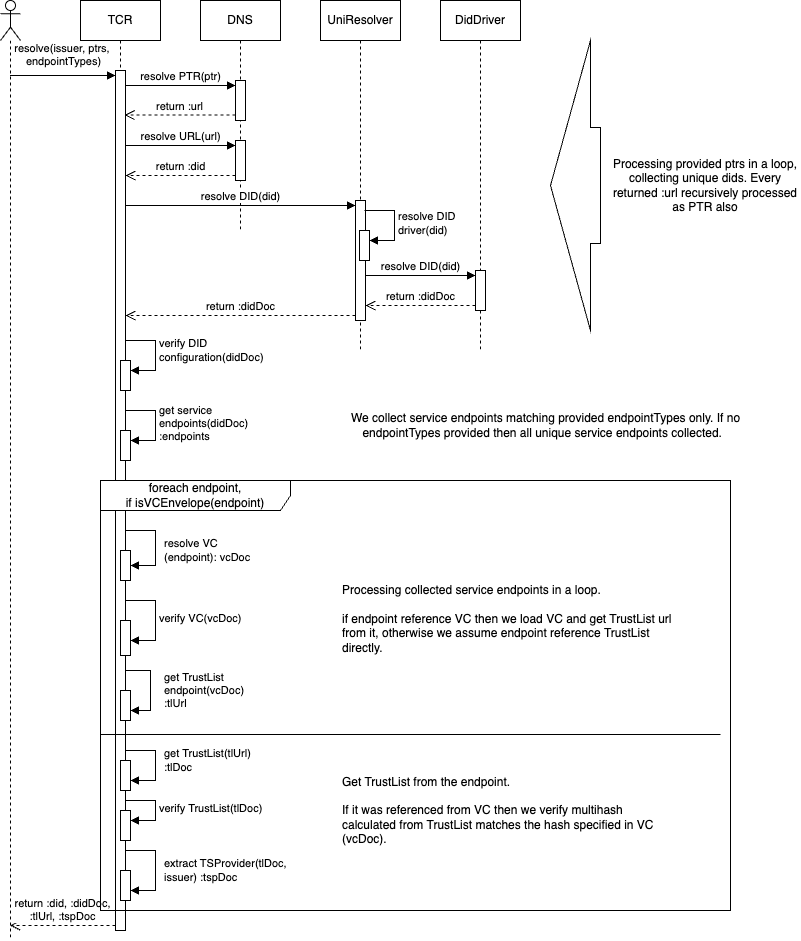

The diagram above was exported from draw.io. Its source (the exported page's mxGraphModel, read from the mxfile embedded in the PNG):
<mxGraphModel dx="1026" dy="691" grid="1" gridSize="10" guides="1" tooltips="1" connect="1" arrows="1" fold="1" page="1" pageScale="1" pageWidth="827" pageHeight="1169" math="0" shadow="0">
  <root>
    <mxCell id="0" />
    <mxCell id="1" parent="0" />
    <mxCell id="IfM9mdJFdHZUL_X1W44q-1" value="TCR" style="shape=umlLifeline;perimeter=lifelinePerimeter;whiteSpace=wrap;html=1;container=1;dropTarget=0;collapsible=0;recursiveResize=0;outlineConnect=0;portConstraint=eastwest;newEdgeStyle={&quot;curved&quot;:0,&quot;rounded&quot;:0};" parent="1" vertex="1">
      <mxGeometry x="100" y="40" width="80" height="930" as="geometry" />
    </mxCell>
    <mxCell id="IfM9mdJFdHZUL_X1W44q-6" value="" style="html=1;points=[[0,0,0,0,5],[0,1,0,0,-5],[1,0,0,0,5],[1,1,0,0,-5]];perimeter=orthogonalPerimeter;outlineConnect=0;targetShapes=umlLifeline;portConstraint=eastwest;newEdgeStyle={&quot;curved&quot;:0,&quot;rounded&quot;:0};" parent="IfM9mdJFdHZUL_X1W44q-1" vertex="1">
      <mxGeometry x="35" y="70" width="10" height="860" as="geometry" />
    </mxCell>
    <mxCell id="IfM9mdJFdHZUL_X1W44q-54" value="" style="html=1;points=[[0,0,0,0,5],[0,1,0,0,-5],[1,0,0,0,5],[1,1,0,0,-5]];perimeter=orthogonalPerimeter;outlineConnect=0;targetShapes=umlLifeline;portConstraint=eastwest;newEdgeStyle={&quot;curved&quot;:0,&quot;rounded&quot;:0};" parent="IfM9mdJFdHZUL_X1W44q-1" vertex="1">
      <mxGeometry x="40" y="360" width="10" height="30" as="geometry" />
    </mxCell>
    <mxCell id="IfM9mdJFdHZUL_X1W44q-55" value="verify DID&lt;br&gt;configuration(didDoc)" style="html=1;align=left;spacingLeft=2;endArrow=block;rounded=0;edgeStyle=orthogonalEdgeStyle;curved=0;rounded=0;" parent="IfM9mdJFdHZUL_X1W44q-1" target="IfM9mdJFdHZUL_X1W44q-54" edge="1">
      <mxGeometry x="0.0526" relative="1" as="geometry">
        <mxPoint x="45" y="350" as="sourcePoint" />
        <Array as="points">
          <mxPoint x="45" y="340" />
          <mxPoint x="75" y="340" />
          <mxPoint x="75" y="370" />
        </Array>
        <mxPoint as="offset" />
      </mxGeometry>
    </mxCell>
    <mxCell id="IfM9mdJFdHZUL_X1W44q-58" value="" style="html=1;points=[[0,0,0,0,5],[0,1,0,0,-5],[1,0,0,0,5],[1,1,0,0,-5]];perimeter=orthogonalPerimeter;outlineConnect=0;targetShapes=umlLifeline;portConstraint=eastwest;newEdgeStyle={&quot;curved&quot;:0,&quot;rounded&quot;:0};direction=west;" parent="IfM9mdJFdHZUL_X1W44q-1" vertex="1">
      <mxGeometry x="40" y="430" width="10" height="30" as="geometry" />
    </mxCell>
    <mxCell id="IfM9mdJFdHZUL_X1W44q-59" value="get service&lt;br&gt;endpoints(didDoc)&lt;br&gt;:endpoints" style="html=1;align=left;spacingLeft=2;endArrow=block;rounded=0;edgeStyle=orthogonalEdgeStyle;curved=0;rounded=0;" parent="IfM9mdJFdHZUL_X1W44q-1" target="IfM9mdJFdHZUL_X1W44q-58" edge="1">
      <mxGeometry relative="1" as="geometry">
        <mxPoint x="45" y="410" as="sourcePoint" />
        <Array as="points">
          <mxPoint x="75" y="440" />
        </Array>
      </mxGeometry>
    </mxCell>
    <mxCell id="IfM9mdJFdHZUL_X1W44q-62" value="" style="html=1;points=[[0,0,0,0,5],[0,1,0,0,-5],[1,0,0,0,5],[1,1,0,0,-5]];perimeter=orthogonalPerimeter;outlineConnect=0;targetShapes=umlLifeline;portConstraint=eastwest;newEdgeStyle={&quot;curved&quot;:0,&quot;rounded&quot;:0};" parent="IfM9mdJFdHZUL_X1W44q-1" vertex="1">
      <mxGeometry x="40" y="550" width="10" height="30" as="geometry" />
    </mxCell>
    <mxCell id="IfM9mdJFdHZUL_X1W44q-63" value="resolve VC&lt;br&gt;(endpoint): vcDoc" style="html=1;align=left;spacingLeft=2;endArrow=block;rounded=0;edgeStyle=orthogonalEdgeStyle;curved=0;rounded=0;" parent="IfM9mdJFdHZUL_X1W44q-1" edge="1">
      <mxGeometry x="0.1579" y="5" relative="1" as="geometry">
        <mxPoint x="50" y="530" as="sourcePoint" />
        <Array as="points">
          <mxPoint x="45" y="530" />
          <mxPoint x="75" y="530" />
          <mxPoint x="75" y="565" />
        </Array>
        <mxPoint x="50" y="565" as="targetPoint" />
        <mxPoint as="offset" />
      </mxGeometry>
    </mxCell>
    <mxCell id="IfM9mdJFdHZUL_X1W44q-64" value="" style="html=1;points=[[0,0,0,0,5],[0,1,0,0,-5],[1,0,0,0,5],[1,1,0,0,-5]];perimeter=orthogonalPerimeter;outlineConnect=0;targetShapes=umlLifeline;portConstraint=eastwest;newEdgeStyle={&quot;curved&quot;:0,&quot;rounded&quot;:0};" parent="IfM9mdJFdHZUL_X1W44q-1" vertex="1">
      <mxGeometry x="40" y="620" width="10" height="35" as="geometry" />
    </mxCell>
    <mxCell id="IfM9mdJFdHZUL_X1W44q-65" value="verify VC(vcDoc)" style="html=1;align=left;spacingLeft=2;endArrow=block;rounded=0;edgeStyle=orthogonalEdgeStyle;curved=0;rounded=0;" parent="IfM9mdJFdHZUL_X1W44q-1" target="IfM9mdJFdHZUL_X1W44q-64" edge="1" source="IfM9mdJFdHZUL_X1W44q-6">
      <mxGeometry relative="1" as="geometry">
        <mxPoint x="45" y="545" as="sourcePoint" />
        <Array as="points">
          <mxPoint x="75" y="600" />
          <mxPoint x="75" y="640" />
        </Array>
      </mxGeometry>
    </mxCell>
    <mxCell id="IfM9mdJFdHZUL_X1W44q-66" value="" style="html=1;points=[[0,0,0,0,5],[0,1,0,0,-5],[1,0,0,0,5],[1,1,0,0,-5]];perimeter=orthogonalPerimeter;outlineConnect=0;targetShapes=umlLifeline;portConstraint=eastwest;newEdgeStyle={&quot;curved&quot;:0,&quot;rounded&quot;:0};" parent="IfM9mdJFdHZUL_X1W44q-1" vertex="1">
      <mxGeometry x="40" y="690" width="10" height="30" as="geometry" />
    </mxCell>
    <mxCell id="IfM9mdJFdHZUL_X1W44q-67" value="get TrustList&lt;br&gt;endpoint(vcDoc)&lt;br&gt;:tlUrl" style="html=1;align=left;spacingLeft=2;endArrow=block;rounded=0;edgeStyle=orthogonalEdgeStyle;curved=0;rounded=0;" parent="IfM9mdJFdHZUL_X1W44q-1" target="IfM9mdJFdHZUL_X1W44q-66" edge="1" source="IfM9mdJFdHZUL_X1W44q-6">
      <mxGeometry x="0.0588" y="10" relative="1" as="geometry">
        <mxPoint x="45" y="610" as="sourcePoint" />
        <Array as="points">
          <mxPoint x="70" y="670" />
          <mxPoint x="70" y="710" />
        </Array>
        <mxPoint as="offset" />
      </mxGeometry>
    </mxCell>
    <mxCell id="IfM9mdJFdHZUL_X1W44q-68" value="" style="html=1;points=[[0,0,0,0,5],[0,1,0,0,-5],[1,0,0,0,5],[1,1,0,0,-5]];perimeter=orthogonalPerimeter;outlineConnect=0;targetShapes=umlLifeline;portConstraint=eastwest;newEdgeStyle={&quot;curved&quot;:0,&quot;rounded&quot;:0};" parent="IfM9mdJFdHZUL_X1W44q-1" vertex="1">
      <mxGeometry x="40" y="760" width="10" height="30" as="geometry" />
    </mxCell>
    <mxCell id="IfM9mdJFdHZUL_X1W44q-69" value="get TrustList(tlUrl)&lt;br&gt;:tlDoc" style="html=1;align=left;spacingLeft=2;endArrow=block;rounded=0;edgeStyle=orthogonalEdgeStyle;curved=0;rounded=0;" parent="IfM9mdJFdHZUL_X1W44q-1" target="IfM9mdJFdHZUL_X1W44q-68" edge="1" source="IfM9mdJFdHZUL_X1W44q-6">
      <mxGeometry x="-0.0588" y="5" relative="1" as="geometry">
        <mxPoint x="45" y="680" as="sourcePoint" />
        <Array as="points">
          <mxPoint x="75" y="750" />
          <mxPoint x="75" y="780" />
        </Array>
        <mxPoint as="offset" />
      </mxGeometry>
    </mxCell>
    <mxCell id="IfM9mdJFdHZUL_X1W44q-70" value="" style="html=1;points=[[0,0,0,0,5],[0,1,0,0,-5],[1,0,0,0,5],[1,1,0,0,-5]];perimeter=orthogonalPerimeter;outlineConnect=0;targetShapes=umlLifeline;portConstraint=eastwest;newEdgeStyle={&quot;curved&quot;:0,&quot;rounded&quot;:0};" parent="IfM9mdJFdHZUL_X1W44q-1" vertex="1">
      <mxGeometry x="40" y="810" width="10" height="30" as="geometry" />
    </mxCell>
    <mxCell id="IfM9mdJFdHZUL_X1W44q-71" value="verify TrustList(tlDoc)" style="html=1;align=left;spacingLeft=2;endArrow=block;rounded=0;edgeStyle=orthogonalEdgeStyle;curved=0;rounded=0;" parent="IfM9mdJFdHZUL_X1W44q-1" edge="1" source="IfM9mdJFdHZUL_X1W44q-6">
      <mxGeometry relative="1" as="geometry">
        <mxPoint x="45" y="770" as="sourcePoint" />
        <Array as="points">
          <mxPoint x="75" y="800" />
          <mxPoint x="75" y="820" />
        </Array>
        <mxPoint x="50" y="820" as="targetPoint" />
      </mxGeometry>
    </mxCell>
    <mxCell id="IfM9mdJFdHZUL_X1W44q-72" value="" style="html=1;points=[[0,0,0,0,5],[0,1,0,0,-5],[1,0,0,0,5],[1,1,0,0,-5]];perimeter=orthogonalPerimeter;outlineConnect=0;targetShapes=umlLifeline;portConstraint=eastwest;newEdgeStyle={&quot;curved&quot;:0,&quot;rounded&quot;:0};" parent="IfM9mdJFdHZUL_X1W44q-1" vertex="1">
      <mxGeometry x="40" y="870" width="10" height="30" as="geometry" />
    </mxCell>
    <mxCell id="IfM9mdJFdHZUL_X1W44q-73" value="extract TSProvider(tlDoc, &lt;br&gt;issuer) :tspDoc" style="html=1;align=left;spacingLeft=2;endArrow=block;rounded=0;edgeStyle=orthogonalEdgeStyle;curved=0;rounded=0;" parent="IfM9mdJFdHZUL_X1W44q-1" edge="1">
      <mxGeometry x="0.0526" y="5" relative="1" as="geometry">
        <mxPoint x="45" y="850" as="sourcePoint" />
        <Array as="points">
          <mxPoint x="45" y="850" />
          <mxPoint x="75" y="850" />
          <mxPoint x="75" y="890" />
          <mxPoint x="50" y="890" />
        </Array>
        <mxPoint as="offset" />
        <mxPoint x="50" y="890" as="targetPoint" />
      </mxGeometry>
    </mxCell>
    <mxCell id="IfM9mdJFdHZUL_X1W44q-2" value="DNS" style="shape=umlLifeline;perimeter=lifelinePerimeter;whiteSpace=wrap;html=1;container=1;dropTarget=0;collapsible=0;recursiveResize=0;outlineConnect=0;portConstraint=eastwest;newEdgeStyle={&quot;curved&quot;:0,&quot;rounded&quot;:0};" parent="1" vertex="1">
      <mxGeometry x="220" y="40" width="80" height="230" as="geometry" />
    </mxCell>
    <mxCell id="IfM9mdJFdHZUL_X1W44q-15" value="" style="html=1;points=[[0,0,0,0,5],[0,1,0,0,-5],[1,0,0,0,5],[1,1,0,0,-5]];perimeter=orthogonalPerimeter;outlineConnect=0;targetShapes=umlLifeline;portConstraint=eastwest;newEdgeStyle={&quot;curved&quot;:0,&quot;rounded&quot;:0};" parent="IfM9mdJFdHZUL_X1W44q-2" vertex="1">
      <mxGeometry x="35" y="140" width="10" height="40" as="geometry" />
    </mxCell>
    <mxCell id="IfM9mdJFdHZUL_X1W44q-9" value="" style="html=1;points=[[0,0,0,0,5],[0,1,0,0,-5],[1,0,0,0,5],[1,1,0,0,-5]];perimeter=orthogonalPerimeter;outlineConnect=0;targetShapes=umlLifeline;portConstraint=eastwest;newEdgeStyle={&quot;curved&quot;:0,&quot;rounded&quot;:0};" parent="IfM9mdJFdHZUL_X1W44q-2" vertex="1">
      <mxGeometry x="35" y="80" width="10" height="40" as="geometry" />
    </mxCell>
    <mxCell id="IfM9mdJFdHZUL_X1W44q-3" value="UniResolver" style="shape=umlLifeline;perimeter=lifelinePerimeter;whiteSpace=wrap;html=1;container=1;dropTarget=0;collapsible=0;recursiveResize=0;outlineConnect=0;portConstraint=eastwest;newEdgeStyle={&quot;curved&quot;:0,&quot;rounded&quot;:0};" parent="1" vertex="1">
      <mxGeometry x="340" y="40" width="80" height="350" as="geometry" />
    </mxCell>
    <mxCell id="IfM9mdJFdHZUL_X1W44q-18" value="" style="html=1;points=[[0,0,0,0,5],[0,1,0,0,-5],[1,0,0,0,5],[1,1,0,0,-5]];perimeter=orthogonalPerimeter;outlineConnect=0;targetShapes=umlLifeline;portConstraint=eastwest;newEdgeStyle={&quot;curved&quot;:0,&quot;rounded&quot;:0};" parent="IfM9mdJFdHZUL_X1W44q-3" vertex="1">
      <mxGeometry x="35" y="200" width="10" height="120" as="geometry" />
    </mxCell>
    <mxCell id="IfM9mdJFdHZUL_X1W44q-45" value="" style="html=1;points=[[0,0,0,0,5],[0,1,0,0,-5],[1,0,0,0,5],[1,1,0,0,-5]];perimeter=orthogonalPerimeter;outlineConnect=0;targetShapes=umlLifeline;portConstraint=eastwest;newEdgeStyle={&quot;curved&quot;:0,&quot;rounded&quot;:0};" parent="IfM9mdJFdHZUL_X1W44q-3" vertex="1">
      <mxGeometry x="39" y="230" width="10" height="30" as="geometry" />
    </mxCell>
    <mxCell id="IfM9mdJFdHZUL_X1W44q-46" value="resolve DID&lt;br&gt;driver(did)" style="html=1;align=left;spacingLeft=2;endArrow=block;rounded=0;edgeStyle=orthogonalEdgeStyle;curved=0;rounded=0;" parent="IfM9mdJFdHZUL_X1W44q-3" target="IfM9mdJFdHZUL_X1W44q-45" edge="1">
      <mxGeometry relative="1" as="geometry">
        <mxPoint x="44" y="210" as="sourcePoint" />
        <Array as="points">
          <mxPoint x="74" y="240" />
        </Array>
      </mxGeometry>
    </mxCell>
    <mxCell id="IfM9mdJFdHZUL_X1W44q-4" value="DidDriver" style="shape=umlLifeline;perimeter=lifelinePerimeter;whiteSpace=wrap;html=1;container=1;dropTarget=0;collapsible=0;recursiveResize=0;outlineConnect=0;portConstraint=eastwest;newEdgeStyle={&quot;curved&quot;:0,&quot;rounded&quot;:0};" parent="1" vertex="1">
      <mxGeometry x="460" y="40" width="80" height="350" as="geometry" />
    </mxCell>
    <mxCell id="IfM9mdJFdHZUL_X1W44q-27" value="" style="html=1;points=[[0,0,0,0,5],[0,1,0,0,-5],[1,0,0,0,5],[1,1,0,0,-5]];perimeter=orthogonalPerimeter;outlineConnect=0;targetShapes=umlLifeline;portConstraint=eastwest;newEdgeStyle={&quot;curved&quot;:0,&quot;rounded&quot;:0};" parent="IfM9mdJFdHZUL_X1W44q-4" vertex="1">
      <mxGeometry x="35" y="270" width="10" height="40" as="geometry" />
    </mxCell>
    <mxCell id="IfM9mdJFdHZUL_X1W44q-5" value="" style="shape=umlLifeline;perimeter=lifelinePerimeter;whiteSpace=wrap;html=1;container=1;dropTarget=0;collapsible=0;recursiveResize=0;outlineConnect=0;portConstraint=eastwest;newEdgeStyle={&quot;curved&quot;:0,&quot;rounded&quot;:0};participant=umlActor;" parent="1" vertex="1">
      <mxGeometry x="20" y="40" width="20" height="940" as="geometry" />
    </mxCell>
    <mxCell id="IfM9mdJFdHZUL_X1W44q-7" value="resolve(issuer, ptrs,&amp;nbsp;&lt;br&gt;endpointTypes)" style="html=1;verticalAlign=bottom;endArrow=block;curved=0;rounded=0;entryX=0;entryY=0;entryDx=0;entryDy=5;" parent="1" source="IfM9mdJFdHZUL_X1W44q-5" target="IfM9mdJFdHZUL_X1W44q-6" edge="1">
      <mxGeometry x="0.005" y="5" relative="1" as="geometry">
        <mxPoint x="60" y="120" as="sourcePoint" />
        <mxPoint as="offset" />
      </mxGeometry>
    </mxCell>
    <mxCell id="IfM9mdJFdHZUL_X1W44q-8" value="return :did, :didDoc,&lt;br&gt;:tlUrl, :tspDoc" style="html=1;verticalAlign=bottom;endArrow=open;dashed=1;endSize=8;curved=0;rounded=0;exitX=0;exitY=1;exitDx=0;exitDy=-5;" parent="1" source="IfM9mdJFdHZUL_X1W44q-6" target="IfM9mdJFdHZUL_X1W44q-5" edge="1">
      <mxGeometry relative="1" as="geometry">
        <mxPoint x="70" y="185" as="targetPoint" />
        <Array as="points">
          <mxPoint x="70" y="965" />
        </Array>
      </mxGeometry>
    </mxCell>
    <mxCell id="IfM9mdJFdHZUL_X1W44q-10" value="resolve PTR(ptr)" style="html=1;verticalAlign=bottom;endArrow=block;curved=0;rounded=0;entryX=0;entryY=0;entryDx=0;entryDy=5;" parent="1" source="IfM9mdJFdHZUL_X1W44q-6" target="IfM9mdJFdHZUL_X1W44q-9" edge="1">
      <mxGeometry relative="1" as="geometry">
        <mxPoint x="150" y="125" as="sourcePoint" />
      </mxGeometry>
    </mxCell>
    <mxCell id="IfM9mdJFdHZUL_X1W44q-11" value="return :url" style="html=1;verticalAlign=bottom;endArrow=open;dashed=1;endSize=8;curved=0;rounded=0;" parent="1" edge="1">
      <mxGeometry relative="1" as="geometry">
        <mxPoint x="144" y="154.5" as="targetPoint" />
        <mxPoint x="255" y="154.5" as="sourcePoint" />
        <mxPoint as="offset" />
      </mxGeometry>
    </mxCell>
    <mxCell id="IfM9mdJFdHZUL_X1W44q-16" value="resolve URL(url)" style="html=1;verticalAlign=bottom;endArrow=block;curved=0;rounded=0;entryX=0;entryY=0;entryDx=0;entryDy=5;" parent="1" source="IfM9mdJFdHZUL_X1W44q-6" target="IfM9mdJFdHZUL_X1W44q-15" edge="1">
      <mxGeometry relative="1" as="geometry">
        <mxPoint x="150" y="195" as="sourcePoint" />
        <mxPoint as="offset" />
      </mxGeometry>
    </mxCell>
    <mxCell id="IfM9mdJFdHZUL_X1W44q-17" value="return :did" style="html=1;verticalAlign=bottom;endArrow=open;dashed=1;endSize=8;curved=0;rounded=0;exitX=0;exitY=1;exitDx=0;exitDy=-5;" parent="1" source="IfM9mdJFdHZUL_X1W44q-15" target="IfM9mdJFdHZUL_X1W44q-6" edge="1">
      <mxGeometry relative="1" as="geometry">
        <mxPoint x="190" y="265" as="targetPoint" />
      </mxGeometry>
    </mxCell>
    <mxCell id="IfM9mdJFdHZUL_X1W44q-19" value="resolve DID(did)" style="html=1;verticalAlign=bottom;endArrow=block;curved=0;rounded=0;entryX=0;entryY=0;entryDx=0;entryDy=5;" parent="1" source="IfM9mdJFdHZUL_X1W44q-6" target="IfM9mdJFdHZUL_X1W44q-18" edge="1">
      <mxGeometry relative="1" as="geometry">
        <mxPoint x="310" y="255" as="sourcePoint" />
      </mxGeometry>
    </mxCell>
    <mxCell id="IfM9mdJFdHZUL_X1W44q-20" value="return :didDoc" style="html=1;verticalAlign=bottom;endArrow=open;dashed=1;endSize=8;curved=0;rounded=0;exitX=0;exitY=1;exitDx=0;exitDy=-5;" parent="1" source="IfM9mdJFdHZUL_X1W44q-18" target="IfM9mdJFdHZUL_X1W44q-6" edge="1">
      <mxGeometry relative="1" as="geometry">
        <mxPoint x="310" y="325" as="targetPoint" />
      </mxGeometry>
    </mxCell>
    <mxCell id="IfM9mdJFdHZUL_X1W44q-29" value="return :didDoc" style="html=1;verticalAlign=bottom;endArrow=open;dashed=1;endSize=8;curved=0;rounded=0;exitX=0;exitY=1;exitDx=0;exitDy=-5;" parent="1" source="IfM9mdJFdHZUL_X1W44q-27" target="IfM9mdJFdHZUL_X1W44q-18" edge="1">
      <mxGeometry relative="1" as="geometry">
        <mxPoint x="430" y="405" as="targetPoint" />
      </mxGeometry>
    </mxCell>
    <mxCell id="IfM9mdJFdHZUL_X1W44q-28" value="resolve DID(did)" style="html=1;verticalAlign=bottom;endArrow=block;curved=0;rounded=0;entryX=0;entryY=0;entryDx=0;entryDy=5;entryPerimeter=0;" parent="1" source="IfM9mdJFdHZUL_X1W44q-18" target="IfM9mdJFdHZUL_X1W44q-27" edge="1">
      <mxGeometry relative="1" as="geometry">
        <mxPoint x="390" y="320" as="sourcePoint" />
        <mxPoint x="490" y="320" as="targetPoint" />
      </mxGeometry>
    </mxCell>
    <mxCell id="IfM9mdJFdHZUL_X1W44q-74" value="Processing provided ptrs in a loop, collecting unique dids. Every returned :url recursively processed as PTR also" style="text;html=1;strokeColor=none;fillColor=none;align=center;verticalAlign=middle;whiteSpace=wrap;rounded=0;rotation=0;" parent="1" vertex="1">
      <mxGeometry x="630" y="170" width="190" height="110" as="geometry" />
    </mxCell>
    <mxCell id="IfM9mdJFdHZUL_X1W44q-76" value="" style="html=1;shadow=0;dashed=0;align=center;verticalAlign=middle;shape=mxgraph.arrows2.arrow;dy=0.6;dx=40;flipH=1;notch=0;" parent="1" vertex="1">
      <mxGeometry x="570" y="80" width="50" height="290" as="geometry" />
    </mxCell>
    <mxCell id="IfM9mdJFdHZUL_X1W44q-77" value="Processing collected service endpoints in a loop.&lt;br&gt;&lt;br&gt;if endpoint reference VC then we load VC and get TrustList url from it, otherwise we assume endpoint reference TrustList directly. &lt;br&gt;&lt;br&gt;&amp;nbsp;&lt;br&gt;&amp;nbsp;" style="text;html=1;strokeColor=none;fillColor=none;align=left;verticalAlign=middle;whiteSpace=wrap;rounded=0;" parent="1" vertex="1">
      <mxGeometry x="360" y="630" width="340" height="100" as="geometry" />
    </mxCell>
    <mxCell id="IfM9mdJFdHZUL_X1W44q-79" value="We collect service endpoints matching provided endpointTypes only. If no endpointTypes provided then all unique service endpoints collected.&amp;nbsp;&amp;nbsp;" style="text;html=1;strokeColor=none;fillColor=none;align=center;verticalAlign=middle;whiteSpace=wrap;rounded=0;" parent="1" vertex="1">
      <mxGeometry x="342.5" y="450" width="445" height="30" as="geometry" />
    </mxCell>
    <mxCell id="qORhsW5aQmhYtAA60hlV-1" value="foreach endpoint, &lt;br&gt;if isVCEnvelope(endpoint)" style="shape=umlFrame;whiteSpace=wrap;html=1;pointerEvents=0;width=190;height=30;" vertex="1" parent="1">
      <mxGeometry x="120" y="520" width="630" height="430" as="geometry" />
    </mxCell>
    <mxCell id="qORhsW5aQmhYtAA60hlV-2" value="" style="line;strokeWidth=1;fillColor=none;align=left;verticalAlign=middle;spacingTop=-1;spacingLeft=3;spacingRight=3;rotatable=0;labelPosition=right;points=[];portConstraint=eastwest;strokeColor=inherit;" vertex="1" parent="1">
      <mxGeometry x="120" y="770" width="620" height="8" as="geometry" />
    </mxCell>
    <mxCell id="qORhsW5aQmhYtAA60hlV-7" value="Get TrustList from the endpoint. &lt;br&gt;&lt;br&gt;If it was referenced from VC then we verify multihash calculated from TrustList matches the hash specified in VC (vcDoc).&amp;nbsp;&amp;nbsp;" style="text;html=1;strokeColor=none;fillColor=none;align=left;verticalAlign=middle;whiteSpace=wrap;rounded=0;" vertex="1" parent="1">
      <mxGeometry x="360" y="800" width="340" height="100" as="geometry" />
    </mxCell>
  </root>
</mxGraphModel>